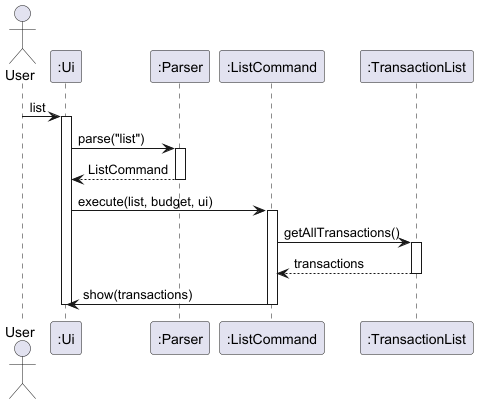

The diagram above was rendered by PlantUML. Its source (embedded in the PNG):
@startuml
actor User
participant ":Ui" as Ui
participant ":Parser" as Parser
participant ":ListCommand" as ListCommand
participant ":TransactionList" as TransactionList

User -> Ui : list
activate Ui

Ui -> Parser : parse("list")
activate Parser
Parser --> Ui : ListCommand
deactivate Parser

Ui -> ListCommand : execute(list, budget, ui)
activate ListCommand

ListCommand -> TransactionList : getAllTransactions()
activate TransactionList
TransactionList --> ListCommand : transactions
deactivate TransactionList

ListCommand -> Ui : show(transactions)
deactivate ListCommand

deactivate Ui
@enduml